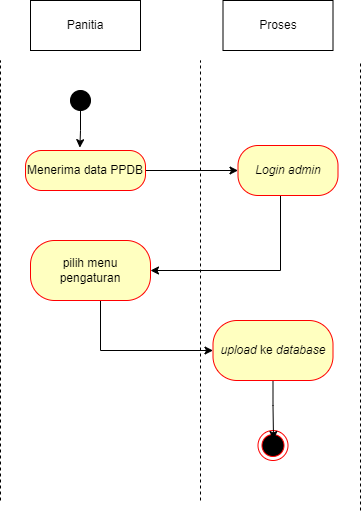

The diagram above was exported from draw.io. Its source (the exported page's mxGraphModel, read from the mxfile embedded in the PNG):
<mxGraphModel dx="941" dy="692" grid="1" gridSize="10" guides="1" tooltips="1" connect="1" arrows="1" fold="1" page="1" pageScale="1" pageWidth="850" pageHeight="1100" math="0" shadow="0">
  <root>
    <mxCell id="a-T630J5i-wVhpEWOMKz-0" />
    <mxCell id="a-T630J5i-wVhpEWOMKz-1" parent="a-T630J5i-wVhpEWOMKz-0" />
    <mxCell id="a-T630J5i-wVhpEWOMKz-2" value="" style="endArrow=none;dashed=1;html=1;rounded=0;" parent="a-T630J5i-wVhpEWOMKz-1" edge="1">
      <mxGeometry width="50" height="50" relative="1" as="geometry">
        <mxPoint x="480" y="560" as="sourcePoint" />
        <mxPoint x="480" y="110" as="targetPoint" />
      </mxGeometry>
    </mxCell>
    <mxCell id="a-T630J5i-wVhpEWOMKz-3" value="" style="endArrow=none;dashed=1;html=1;rounded=0;" parent="a-T630J5i-wVhpEWOMKz-1" edge="1">
      <mxGeometry width="50" height="50" relative="1" as="geometry">
        <mxPoint x="320" y="550" as="sourcePoint" />
        <mxPoint x="320" y="110" as="targetPoint" />
      </mxGeometry>
    </mxCell>
    <mxCell id="a-T630J5i-wVhpEWOMKz-4" value="Panitia" style="html=1;whiteSpace=wrap;" parent="a-T630J5i-wVhpEWOMKz-1" vertex="1">
      <mxGeometry x="150" y="50" width="110" height="50" as="geometry" />
    </mxCell>
    <mxCell id="a-T630J5i-wVhpEWOMKz-5" value="" style="endArrow=none;dashed=1;html=1;rounded=0;" parent="a-T630J5i-wVhpEWOMKz-1" edge="1">
      <mxGeometry width="50" height="50" relative="1" as="geometry">
        <mxPoint x="120" y="550" as="sourcePoint" />
        <mxPoint x="120" y="110" as="targetPoint" />
      </mxGeometry>
    </mxCell>
    <mxCell id="a-T630J5i-wVhpEWOMKz-6" value="Proses" style="html=1;whiteSpace=wrap;" parent="a-T630J5i-wVhpEWOMKz-1" vertex="1">
      <mxGeometry x="342.5" y="50" width="110" height="50" as="geometry" />
    </mxCell>
    <mxCell id="kFOqsLXOmfMSGRsbGTo2-0" style="edgeStyle=orthogonalEdgeStyle;rounded=0;orthogonalLoop=1;jettySize=auto;html=1;entryX=0.453;entryY=-0.071;entryDx=0;entryDy=0;entryPerimeter=0;" parent="a-T630J5i-wVhpEWOMKz-1" source="a-T630J5i-wVhpEWOMKz-7" target="g7rdf1DBtfYeVp_JsSCH-0" edge="1">
      <mxGeometry relative="1" as="geometry" />
    </mxCell>
    <mxCell id="a-T630J5i-wVhpEWOMKz-7" value="" style="ellipse;fillColor=strokeColor;html=1;" parent="a-T630J5i-wVhpEWOMKz-1" vertex="1">
      <mxGeometry x="190" y="140" width="20" height="20" as="geometry" />
    </mxCell>
    <mxCell id="a-T630J5i-wVhpEWOMKz-16" value="" style="ellipse;html=1;shape=endState;fillColor=#000000;strokeColor=#ff0000;" parent="a-T630J5i-wVhpEWOMKz-1" vertex="1">
      <mxGeometry x="377.5" y="480" width="30" height="30" as="geometry" />
    </mxCell>
    <mxCell id="g7rdf1DBtfYeVp_JsSCH-3" value="" style="edgeStyle=orthogonalEdgeStyle;rounded=0;orthogonalLoop=1;jettySize=auto;html=1;" parent="a-T630J5i-wVhpEWOMKz-1" source="g7rdf1DBtfYeVp_JsSCH-0" target="g7rdf1DBtfYeVp_JsSCH-2" edge="1">
      <mxGeometry relative="1" as="geometry" />
    </mxCell>
    <mxCell id="g7rdf1DBtfYeVp_JsSCH-0" value="Menerima data PPDB" style="rounded=1;whiteSpace=wrap;html=1;arcSize=40;fontColor=#000000;fillColor=#ffffc0;strokeColor=#ff0000;" parent="a-T630J5i-wVhpEWOMKz-1" vertex="1">
      <mxGeometry x="145" y="200" width="120" height="40" as="geometry" />
    </mxCell>
    <mxCell id="g7rdf1DBtfYeVp_JsSCH-6" value="" style="edgeStyle=orthogonalEdgeStyle;rounded=0;orthogonalLoop=1;jettySize=auto;html=1;" parent="a-T630J5i-wVhpEWOMKz-1" source="g7rdf1DBtfYeVp_JsSCH-2" target="g7rdf1DBtfYeVp_JsSCH-5" edge="1">
      <mxGeometry relative="1" as="geometry">
        <Array as="points">
          <mxPoint x="400" y="320" />
        </Array>
      </mxGeometry>
    </mxCell>
    <mxCell id="g7rdf1DBtfYeVp_JsSCH-2" value="&lt;i&gt;Login admin&lt;/i&gt;" style="whiteSpace=wrap;html=1;fillColor=#ffffc0;strokeColor=#ff0000;fontColor=#000000;rounded=1;arcSize=40;" parent="a-T630J5i-wVhpEWOMKz-1" vertex="1">
      <mxGeometry x="357.5" y="195" width="100" height="50" as="geometry" />
    </mxCell>
    <mxCell id="t9xNewyjJ4849l0JssfY-2" style="edgeStyle=orthogonalEdgeStyle;rounded=0;orthogonalLoop=1;jettySize=auto;html=1;" parent="a-T630J5i-wVhpEWOMKz-1" source="g7rdf1DBtfYeVp_JsSCH-5" target="g7rdf1DBtfYeVp_JsSCH-9" edge="1">
      <mxGeometry relative="1" as="geometry">
        <Array as="points">
          <mxPoint x="220" y="400" />
        </Array>
      </mxGeometry>
    </mxCell>
    <mxCell id="g7rdf1DBtfYeVp_JsSCH-5" value="pilih menu pengaturan" style="whiteSpace=wrap;html=1;fillColor=#ffffc0;strokeColor=#ff0000;fontColor=#000000;rounded=1;arcSize=40;" parent="a-T630J5i-wVhpEWOMKz-1" vertex="1">
      <mxGeometry x="150" y="290" width="120" height="60" as="geometry" />
    </mxCell>
    <mxCell id="t9xNewyjJ4849l0JssfY-6" style="edgeStyle=orthogonalEdgeStyle;rounded=0;orthogonalLoop=1;jettySize=auto;html=1;entryX=0.517;entryY=0.3;entryDx=0;entryDy=0;entryPerimeter=0;" parent="a-T630J5i-wVhpEWOMKz-1" source="g7rdf1DBtfYeVp_JsSCH-9" target="a-T630J5i-wVhpEWOMKz-16" edge="1">
      <mxGeometry relative="1" as="geometry" />
    </mxCell>
    <mxCell id="g7rdf1DBtfYeVp_JsSCH-9" value="&lt;i&gt;upload &lt;/i&gt;ke &lt;i&gt;database&lt;/i&gt;" style="whiteSpace=wrap;html=1;fillColor=#ffffc0;strokeColor=#ff0000;fontColor=#000000;rounded=1;arcSize=40;" parent="a-T630J5i-wVhpEWOMKz-1" vertex="1">
      <mxGeometry x="332.5" y="370" width="120" height="60" as="geometry" />
    </mxCell>
  </root>
</mxGraphModel>